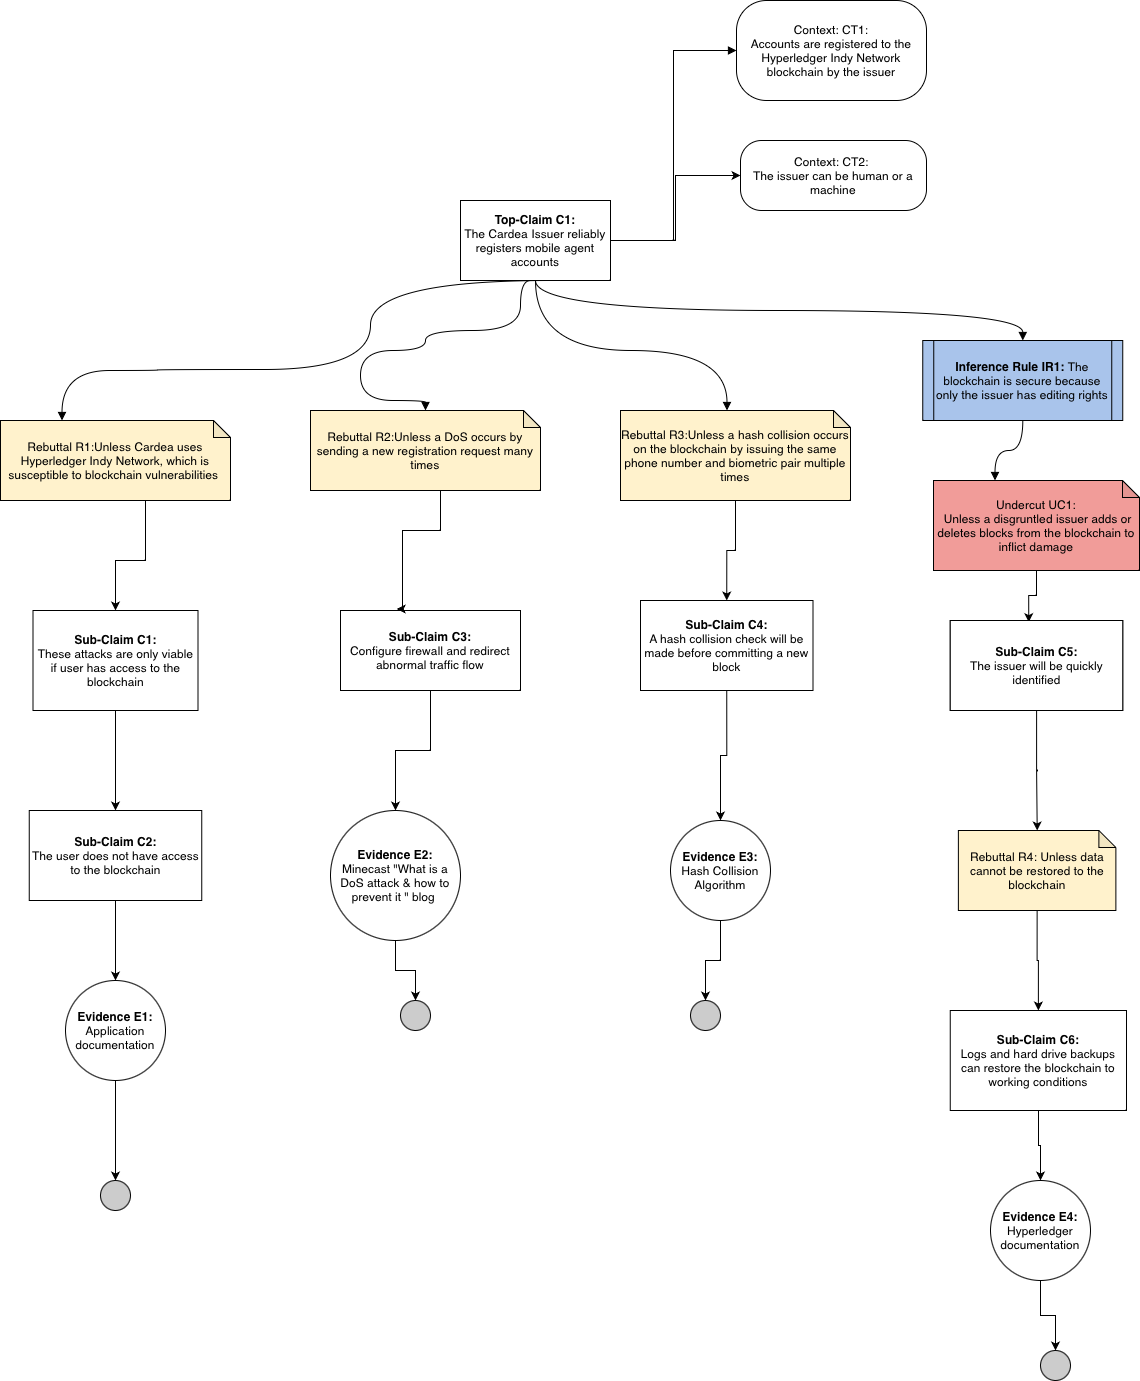

The diagram above was exported from draw.io. Its source (the exported page's mxGraphModel, read from the mxfile embedded in the PNG):
<mxGraphModel dx="1634" dy="1258" grid="1" gridSize="10" guides="1" tooltips="1" connect="1" arrows="1" fold="1" page="1" pageScale="1" pageWidth="850" pageHeight="1100" background="#ffffff" math="0" shadow="0">
  <root>
    <mxCell id="0" />
    <mxCell id="1" parent="0" />
    <mxCell id="EpLoNu7SxfJ4iQwhgqlz-1" value="&lt;h1&gt;&lt;br&gt;&lt;/h1&gt;&lt;p&gt;&lt;br&gt;&lt;/p&gt;" style="text;html=1;strokeColor=none;fillColor=none;spacing=5;spacingTop=-20;whiteSpace=wrap;overflow=hidden;rounded=0;" parent="1" vertex="1">
      <mxGeometry x="20" y="20" width="190" height="150" as="geometry" />
    </mxCell>
    <mxCell id="EpLoNu7SxfJ4iQwhgqlz-4" style="edgeStyle=orthogonalEdgeStyle;rounded=0;orthogonalLoop=1;jettySize=auto;html=1;exitX=1;exitY=0.5;exitDx=0;exitDy=0;entryX=0;entryY=0.5;entryDx=0;entryDy=0;endArrow=block;endFill=1;" parent="1" source="EpLoNu7SxfJ4iQwhgqlz-2" target="EpLoNu7SxfJ4iQwhgqlz-3" edge="1">
      <mxGeometry relative="1" as="geometry" />
    </mxCell>
    <mxCell id="EpLoNu7SxfJ4iQwhgqlz-37" style="edgeStyle=orthogonalEdgeStyle;curved=1;rounded=0;orthogonalLoop=1;jettySize=auto;html=1;exitX=0.5;exitY=1;exitDx=0;exitDy=0;endArrow=block;endFill=1;" parent="1" source="EpLoNu7SxfJ4iQwhgqlz-2" target="EpLoNu7SxfJ4iQwhgqlz-36" edge="1">
      <mxGeometry relative="1" as="geometry" />
    </mxCell>
    <mxCell id="y8OPy3_9QigZA6tXV8iq-29" style="edgeStyle=orthogonalEdgeStyle;rounded=0;orthogonalLoop=1;jettySize=auto;html=1;exitX=1;exitY=1;exitDx=0;exitDy=0;entryX=0;entryY=0.5;entryDx=0;entryDy=0;" parent="1" source="EpLoNu7SxfJ4iQwhgqlz-2" target="y8OPy3_9QigZA6tXV8iq-28" edge="1">
      <mxGeometry relative="1" as="geometry">
        <Array as="points">
          <mxPoint x="470" y="30" />
          <mxPoint x="535" y="30" />
          <mxPoint x="535" y="-35" />
        </Array>
      </mxGeometry>
    </mxCell>
    <mxCell id="EpLoNu7SxfJ4iQwhgqlz-2" value="&lt;b&gt;Top-Claim C1:&lt;br&gt;&lt;/b&gt;The Cardea Issuer reliably registers mobile agent accounts" style="rounded=0;whiteSpace=wrap;html=1;" parent="1" vertex="1">
      <mxGeometry x="320" y="-10" width="150" height="80" as="geometry" />
    </mxCell>
    <mxCell id="EpLoNu7SxfJ4iQwhgqlz-3" value="Context: CT1:&lt;br&gt;Accounts are registered to the Hyperledger Indy Network blockchain by the issuer" style="rounded=1;whiteSpace=wrap;html=1;arcSize=30;" parent="1" vertex="1">
      <mxGeometry x="596" y="-210" width="190" height="100" as="geometry" />
    </mxCell>
    <mxCell id="y8OPy3_9QigZA6tXV8iq-20" style="edgeStyle=orthogonalEdgeStyle;rounded=0;orthogonalLoop=1;jettySize=auto;html=1;" parent="1" source="EpLoNu7SxfJ4iQwhgqlz-8" target="y8OPy3_9QigZA6tXV8iq-14" edge="1">
      <mxGeometry relative="1" as="geometry" />
    </mxCell>
    <mxCell id="EpLoNu7SxfJ4iQwhgqlz-8" value="&lt;b&gt;Sub-Claim C2:&lt;br&gt;&lt;/b&gt;The issuer will be quickly identified" style="rounded=0;whiteSpace=wrap;html=1;" parent="1" vertex="1">
      <mxGeometry x="809.75" y="410" width="172.5" height="90" as="geometry" />
    </mxCell>
    <mxCell id="y8OPy3_9QigZA6tXV8iq-48" style="edgeStyle=orthogonalEdgeStyle;rounded=0;orthogonalLoop=1;jettySize=auto;html=1;" parent="1" source="EpLoNu7SxfJ4iQwhgqlz-14" target="y8OPy3_9QigZA6tXV8iq-47" edge="1">
      <mxGeometry relative="1" as="geometry" />
    </mxCell>
    <mxCell id="EpLoNu7SxfJ4iQwhgqlz-14" value="&lt;b&gt;Sub-Claim C6:&lt;br&gt;&lt;/b&gt;Logs and hard drive backups can restore the blockchain to working conditions" style="rounded=0;whiteSpace=wrap;html=1;" parent="1" vertex="1">
      <mxGeometry x="809.75" y="800" width="176.25" height="100" as="geometry" />
    </mxCell>
    <mxCell id="EpLoNu7SxfJ4iQwhgqlz-39" style="edgeStyle=orthogonalEdgeStyle;curved=1;rounded=0;orthogonalLoop=1;jettySize=auto;html=1;entryX=0;entryY=0;entryDx=61.5;entryDy=0;entryPerimeter=0;endArrow=block;endFill=1;" parent="1" source="EpLoNu7SxfJ4iQwhgqlz-36" target="EpLoNu7SxfJ4iQwhgqlz-38" edge="1">
      <mxGeometry relative="1" as="geometry" />
    </mxCell>
    <mxCell id="EpLoNu7SxfJ4iQwhgqlz-36" value="&lt;b&gt;Inference Rule IR1:&lt;/b&gt;&amp;nbsp;The blockchain is secure because only the issuer has editing rights" style="shape=process;whiteSpace=wrap;html=1;backgroundOutline=1;fillColor=#A9C4EB;size=0.05555555555555555;" parent="1" vertex="1">
      <mxGeometry x="782.25" y="130" width="200" height="80" as="geometry" />
    </mxCell>
    <mxCell id="EpLoNu7SxfJ4iQwhgqlz-38" value="Undercut UC1:&lt;br&gt;&amp;nbsp;Unless a&amp;nbsp;disgruntled issuer adds or deletes blocks from the blockchain to inflict damage" style="shape=note;whiteSpace=wrap;html=1;backgroundOutline=1;darkOpacity=0.05;size=17;fillColor=#F19C99;" parent="1" vertex="1">
      <mxGeometry x="793" y="270" width="206" height="90" as="geometry" />
    </mxCell>
    <mxCell id="y8OPy3_9QigZA6tXV8iq-1" style="edgeStyle=orthogonalEdgeStyle;rounded=0;orthogonalLoop=1;jettySize=auto;html=1;entryX=0.5;entryY=0;entryDx=0;entryDy=0;" parent="1" source="0Q1xBIg4DOeHKcPpN4Xg-14" target="y8OPy3_9QigZA6tXV8iq-13" edge="1">
      <mxGeometry relative="1" as="geometry">
        <mxPoint x="25" y="340" as="targetPoint" />
        <Array as="points">
          <mxPoint x="5" y="350" />
          <mxPoint x="-25" y="350" />
        </Array>
      </mxGeometry>
    </mxCell>
    <mxCell id="0Q1xBIg4DOeHKcPpN4Xg-14" value="Rebuttal R1:Unless Cardea uses Hyperledger Indy Network, which is susceptible to blockchain vulnerabilities&amp;nbsp;" style="shape=note;whiteSpace=wrap;html=1;backgroundOutline=1;darkOpacity=0.05;size=17;fillColor=#FFF2CC;" parent="1" vertex="1">
      <mxGeometry x="-140" y="210" width="230" height="80" as="geometry" />
    </mxCell>
    <mxCell id="0Q1xBIg4DOeHKcPpN4Xg-15" value="" style="edgeStyle=orthogonalEdgeStyle;rounded=0;orthogonalLoop=1;jettySize=auto;html=1;endArrow=block;endFill=1;curved=1;entryX=0;entryY=0;entryDx=61.5;entryDy=0;entryPerimeter=0;" parent="1" target="0Q1xBIg4DOeHKcPpN4Xg-14" edge="1">
      <mxGeometry relative="1" as="geometry">
        <mxPoint x="410" y="70" as="sourcePoint" />
        <mxPoint x="213" y="179" as="targetPoint" />
        <Array as="points">
          <mxPoint x="230" y="70" />
          <mxPoint x="230" y="159" />
          <mxPoint x="17" y="159" />
          <mxPoint x="-78" y="160" />
        </Array>
      </mxGeometry>
    </mxCell>
    <mxCell id="y8OPy3_9QigZA6tXV8iq-18" style="edgeStyle=orthogonalEdgeStyle;rounded=0;orthogonalLoop=1;jettySize=auto;html=1;exitX=0.5;exitY=1;exitDx=0;exitDy=0;entryX=0.5;entryY=0;entryDx=0;entryDy=0;" parent="1" source="y8OPy3_9QigZA6tXV8iq-3" target="y8OPy3_9QigZA6tXV8iq-17" edge="1">
      <mxGeometry relative="1" as="geometry" />
    </mxCell>
    <mxCell id="y8OPy3_9QigZA6tXV8iq-3" value="&lt;b&gt;Evidence E1:&lt;/b&gt;&lt;br&gt;Application documentation&lt;br&gt;" style="ellipse;whiteSpace=wrap;html=1;aspect=fixed;fillColor=#ffffff;rounded=0;" parent="1" vertex="1">
      <mxGeometry x="-75" y="770" width="100" height="100" as="geometry" />
    </mxCell>
    <mxCell id="y8OPy3_9QigZA6tXV8iq-15" style="edgeStyle=orthogonalEdgeStyle;rounded=0;orthogonalLoop=1;jettySize=auto;html=1;exitX=0.5;exitY=1;exitDx=0;exitDy=0;entryX=0.5;entryY=0;entryDx=0;entryDy=0;" parent="1" source="y8OPy3_9QigZA6tXV8iq-13" target="y8OPy3_9QigZA6tXV8iq-25" edge="1">
      <mxGeometry relative="1" as="geometry" />
    </mxCell>
    <mxCell id="y8OPy3_9QigZA6tXV8iq-13" value="&lt;b&gt;Sub-Claim C1:&lt;br&gt;&lt;/b&gt;These attacks are only viable if user has access to the blockchain&lt;b&gt;&lt;br&gt;&lt;/b&gt;" style="rounded=0;whiteSpace=wrap;html=1;" parent="1" vertex="1">
      <mxGeometry x="-107.5" y="400" width="165" height="100" as="geometry" />
    </mxCell>
    <mxCell id="y8OPy3_9QigZA6tXV8iq-21" style="edgeStyle=orthogonalEdgeStyle;rounded=0;orthogonalLoop=1;jettySize=auto;html=1;exitX=0.5;exitY=1;exitDx=0;exitDy=0;exitPerimeter=0;entryX=0.5;entryY=0;entryDx=0;entryDy=0;" parent="1" source="y8OPy3_9QigZA6tXV8iq-14" target="EpLoNu7SxfJ4iQwhgqlz-14" edge="1">
      <mxGeometry relative="1" as="geometry" />
    </mxCell>
    <mxCell id="y8OPy3_9QigZA6tXV8iq-14" value="Rebuttal R4: Unless data cannot be restored to the blockchain" style="shape=note;whiteSpace=wrap;html=1;backgroundOutline=1;darkOpacity=0.05;size=17;fillColor=#FFF2CC;" parent="1" vertex="1">
      <mxGeometry x="817.88" y="620" width="157.5" height="80" as="geometry" />
    </mxCell>
    <mxCell id="y8OPy3_9QigZA6tXV8iq-17" value="" style="ellipse;whiteSpace=wrap;html=1;aspect=fixed;fillColor=#CCCCCC;" parent="1" vertex="1">
      <mxGeometry x="-40" y="970" width="30" height="30" as="geometry" />
    </mxCell>
    <mxCell id="y8OPy3_9QigZA6tXV8iq-19" style="edgeStyle=orthogonalEdgeStyle;rounded=0;orthogonalLoop=1;jettySize=auto;html=1;exitX=0.5;exitY=1;exitDx=0;exitDy=0;exitPerimeter=0;entryX=0.455;entryY=0.018;entryDx=0;entryDy=0;entryPerimeter=0;" parent="1" source="EpLoNu7SxfJ4iQwhgqlz-38" target="EpLoNu7SxfJ4iQwhgqlz-8" edge="1">
      <mxGeometry relative="1" as="geometry">
        <mxPoint x="521" y="310" as="sourcePoint" />
      </mxGeometry>
    </mxCell>
    <mxCell id="y8OPy3_9QigZA6tXV8iq-22" value="" style="ellipse;whiteSpace=wrap;html=1;aspect=fixed;fillColor=#CCCCCC;" parent="1" vertex="1">
      <mxGeometry x="900" y="1140" width="30" height="30" as="geometry" />
    </mxCell>
    <mxCell id="y8OPy3_9QigZA6tXV8iq-24" value="&lt;b&gt;Sub-Claim C5:&lt;br&gt;&lt;/b&gt;The issuer will be quickly identified" style="rounded=0;whiteSpace=wrap;html=1;" parent="1" vertex="1">
      <mxGeometry x="809.75" y="410" width="172.5" height="90" as="geometry" />
    </mxCell>
    <mxCell id="y8OPy3_9QigZA6tXV8iq-26" style="edgeStyle=orthogonalEdgeStyle;rounded=0;orthogonalLoop=1;jettySize=auto;html=1;exitX=0.5;exitY=1;exitDx=0;exitDy=0;entryX=0.5;entryY=0;entryDx=0;entryDy=0;" parent="1" source="y8OPy3_9QigZA6tXV8iq-25" target="y8OPy3_9QigZA6tXV8iq-3" edge="1">
      <mxGeometry relative="1" as="geometry" />
    </mxCell>
    <mxCell id="y8OPy3_9QigZA6tXV8iq-25" value="&lt;b&gt;Sub-Claim C2:&lt;br&gt;&lt;/b&gt;The user does not have access to the blockchain" style="rounded=0;whiteSpace=wrap;html=1;" parent="1" vertex="1">
      <mxGeometry x="-111.25" y="600" width="172.5" height="90" as="geometry" />
    </mxCell>
    <mxCell id="y8OPy3_9QigZA6tXV8iq-28" value="Context: CT2:&amp;nbsp;&lt;br&gt;The issuer can be human or a machine" style="rounded=1;whiteSpace=wrap;html=1;arcSize=30;" parent="1" vertex="1">
      <mxGeometry x="600" y="-70" width="186" height="70" as="geometry" />
    </mxCell>
    <mxCell id="y8OPy3_9QigZA6tXV8iq-30" value="Rebuttal R2:Unless a DoS occurs by sending a new registration request many times" style="shape=note;whiteSpace=wrap;html=1;backgroundOutline=1;darkOpacity=0.05;size=17;fillColor=#FFF2CC;" parent="1" vertex="1">
      <mxGeometry x="170" y="200" width="230" height="80" as="geometry" />
    </mxCell>
    <mxCell id="y8OPy3_9QigZA6tXV8iq-52" style="edgeStyle=orthogonalEdgeStyle;rounded=0;orthogonalLoop=1;jettySize=auto;html=1;" parent="1" source="y8OPy3_9QigZA6tXV8iq-31" target="y8OPy3_9QigZA6tXV8iq-51" edge="1">
      <mxGeometry relative="1" as="geometry" />
    </mxCell>
    <mxCell id="y8OPy3_9QigZA6tXV8iq-31" value="&lt;b&gt;Sub-Claim C3:&lt;br&gt;&lt;/b&gt;Configure firewall and redirect abnormal traffic flow" style="rounded=0;whiteSpace=wrap;html=1;" parent="1" vertex="1">
      <mxGeometry x="200" y="400" width="180" height="80" as="geometry" />
    </mxCell>
    <mxCell id="y8OPy3_9QigZA6tXV8iq-32" style="edgeStyle=orthogonalEdgeStyle;rounded=0;orthogonalLoop=1;jettySize=auto;html=1;entryX=0.312;entryY=-0.019;entryDx=0;entryDy=0;entryPerimeter=0;" parent="1" source="y8OPy3_9QigZA6tXV8iq-30" target="y8OPy3_9QigZA6tXV8iq-31" edge="1">
      <mxGeometry relative="1" as="geometry">
        <Array as="points">
          <mxPoint x="300" y="320" />
          <mxPoint x="262" y="320" />
        </Array>
      </mxGeometry>
    </mxCell>
    <mxCell id="y8OPy3_9QigZA6tXV8iq-34" value="" style="edgeStyle=orthogonalEdgeStyle;rounded=0;orthogonalLoop=1;jettySize=auto;html=1;endArrow=block;endFill=1;curved=1;entryX=0.5;entryY=0;entryDx=0;entryDy=0;entryPerimeter=0;" parent="1" target="y8OPy3_9QigZA6tXV8iq-30" edge="1">
      <mxGeometry relative="1" as="geometry">
        <mxPoint x="390" y="70" as="sourcePoint" />
        <mxPoint x="-148" y="260" as="targetPoint" />
        <Array as="points">
          <mxPoint x="380" y="70" />
          <mxPoint x="380" y="120" />
          <mxPoint x="285" y="120" />
          <mxPoint x="285" y="140" />
          <mxPoint x="220" y="140" />
          <mxPoint x="220" y="190" />
          <mxPoint x="285" y="190" />
        </Array>
      </mxGeometry>
    </mxCell>
    <mxCell id="y8OPy3_9QigZA6tXV8iq-35" value="" style="ellipse;whiteSpace=wrap;html=1;aspect=fixed;fillColor=#CCCCCC;" parent="1" vertex="1">
      <mxGeometry x="260" y="790" width="30" height="30" as="geometry" />
    </mxCell>
    <mxCell id="y8OPy3_9QigZA6tXV8iq-43" style="edgeStyle=orthogonalEdgeStyle;rounded=0;orthogonalLoop=1;jettySize=auto;html=1;exitX=0.5;exitY=1;exitDx=0;exitDy=0;exitPerimeter=0;entryX=0.5;entryY=0;entryDx=0;entryDy=0;" parent="1" source="y8OPy3_9QigZA6tXV8iq-40" target="y8OPy3_9QigZA6tXV8iq-42" edge="1">
      <mxGeometry relative="1" as="geometry" />
    </mxCell>
    <mxCell id="y8OPy3_9QigZA6tXV8iq-40" value="Rebuttal R3:Unless a hash collision occurs on the blockchain by issuing the same phone number and biometric pair multiple times" style="shape=note;whiteSpace=wrap;html=1;backgroundOutline=1;darkOpacity=0.05;size=17;fillColor=#FFF2CC;" parent="1" vertex="1">
      <mxGeometry x="480" y="200" width="230" height="90" as="geometry" />
    </mxCell>
    <mxCell id="y8OPy3_9QigZA6tXV8iq-41" style="edgeStyle=orthogonalEdgeStyle;curved=1;rounded=0;orthogonalLoop=1;jettySize=auto;html=1;endArrow=block;endFill=1;entryX=0;entryY=0;entryDx=106.50000000000001;entryDy=0;entryPerimeter=0;" parent="1" source="EpLoNu7SxfJ4iQwhgqlz-2" target="y8OPy3_9QigZA6tXV8iq-40" edge="1">
      <mxGeometry relative="1" as="geometry">
        <mxPoint x="560" y="150" as="sourcePoint" />
        <mxPoint x="1051" y="240" as="targetPoint" />
        <Array as="points">
          <mxPoint x="395" y="140" />
          <mxPoint x="587" y="140" />
        </Array>
      </mxGeometry>
    </mxCell>
    <mxCell id="y8OPy3_9QigZA6tXV8iq-55" style="edgeStyle=orthogonalEdgeStyle;rounded=0;orthogonalLoop=1;jettySize=auto;html=1;exitX=0.5;exitY=1;exitDx=0;exitDy=0;" parent="1" source="y8OPy3_9QigZA6tXV8iq-42" target="y8OPy3_9QigZA6tXV8iq-54" edge="1">
      <mxGeometry relative="1" as="geometry" />
    </mxCell>
    <mxCell id="y8OPy3_9QigZA6tXV8iq-42" value="&lt;b&gt;Sub-Claim C4:&lt;br&gt;&lt;/b&gt;A hash collision check will be made before committing a new block" style="rounded=0;whiteSpace=wrap;html=1;" parent="1" vertex="1">
      <mxGeometry x="500" y="390" width="172.5" height="90" as="geometry" />
    </mxCell>
    <mxCell id="y8OPy3_9QigZA6tXV8iq-44" value="" style="ellipse;whiteSpace=wrap;html=1;aspect=fixed;fillColor=#CCCCCC;" parent="1" vertex="1">
      <mxGeometry x="550" y="790" width="30" height="30" as="geometry" />
    </mxCell>
    <mxCell id="y8OPy3_9QigZA6tXV8iq-49" style="edgeStyle=orthogonalEdgeStyle;rounded=0;orthogonalLoop=1;jettySize=auto;html=1;entryX=0.5;entryY=0;entryDx=0;entryDy=0;" parent="1" source="y8OPy3_9QigZA6tXV8iq-47" target="y8OPy3_9QigZA6tXV8iq-22" edge="1">
      <mxGeometry relative="1" as="geometry" />
    </mxCell>
    <mxCell id="y8OPy3_9QigZA6tXV8iq-47" value="&lt;b&gt;Evidence E4:&lt;/b&gt;&lt;br&gt;Hyperledger documentation" style="ellipse;whiteSpace=wrap;html=1;aspect=fixed;fillColor=#ffffff;rounded=0;" parent="1" vertex="1">
      <mxGeometry x="850" y="970" width="100" height="100" as="geometry" />
    </mxCell>
    <mxCell id="y8OPy3_9QigZA6tXV8iq-53" style="edgeStyle=orthogonalEdgeStyle;rounded=0;orthogonalLoop=1;jettySize=auto;html=1;entryX=0.5;entryY=0;entryDx=0;entryDy=0;" parent="1" source="y8OPy3_9QigZA6tXV8iq-51" target="y8OPy3_9QigZA6tXV8iq-35" edge="1">
      <mxGeometry relative="1" as="geometry" />
    </mxCell>
    <mxCell id="y8OPy3_9QigZA6tXV8iq-51" value="&lt;b&gt;Evidence E2:&lt;/b&gt;&lt;br&gt;Minecast &quot;What is a DoS attack &amp;amp; how to prevent it &quot; blog&amp;nbsp;" style="ellipse;whiteSpace=wrap;html=1;aspect=fixed;fillColor=#ffffff;rounded=0;" parent="1" vertex="1">
      <mxGeometry x="190" y="600" width="130" height="130" as="geometry" />
    </mxCell>
    <mxCell id="y8OPy3_9QigZA6tXV8iq-56" style="edgeStyle=orthogonalEdgeStyle;rounded=0;orthogonalLoop=1;jettySize=auto;html=1;entryX=0.5;entryY=0;entryDx=0;entryDy=0;" parent="1" source="y8OPy3_9QigZA6tXV8iq-54" target="y8OPy3_9QigZA6tXV8iq-44" edge="1">
      <mxGeometry relative="1" as="geometry" />
    </mxCell>
    <mxCell id="y8OPy3_9QigZA6tXV8iq-54" value="&lt;b&gt;Evidence E3:&lt;/b&gt;&lt;br&gt;Hash Collision Algorithm" style="ellipse;whiteSpace=wrap;html=1;aspect=fixed;fillColor=#ffffff;rounded=0;" parent="1" vertex="1">
      <mxGeometry x="530" y="610" width="100" height="100" as="geometry" />
    </mxCell>
  </root>
</mxGraphModel>